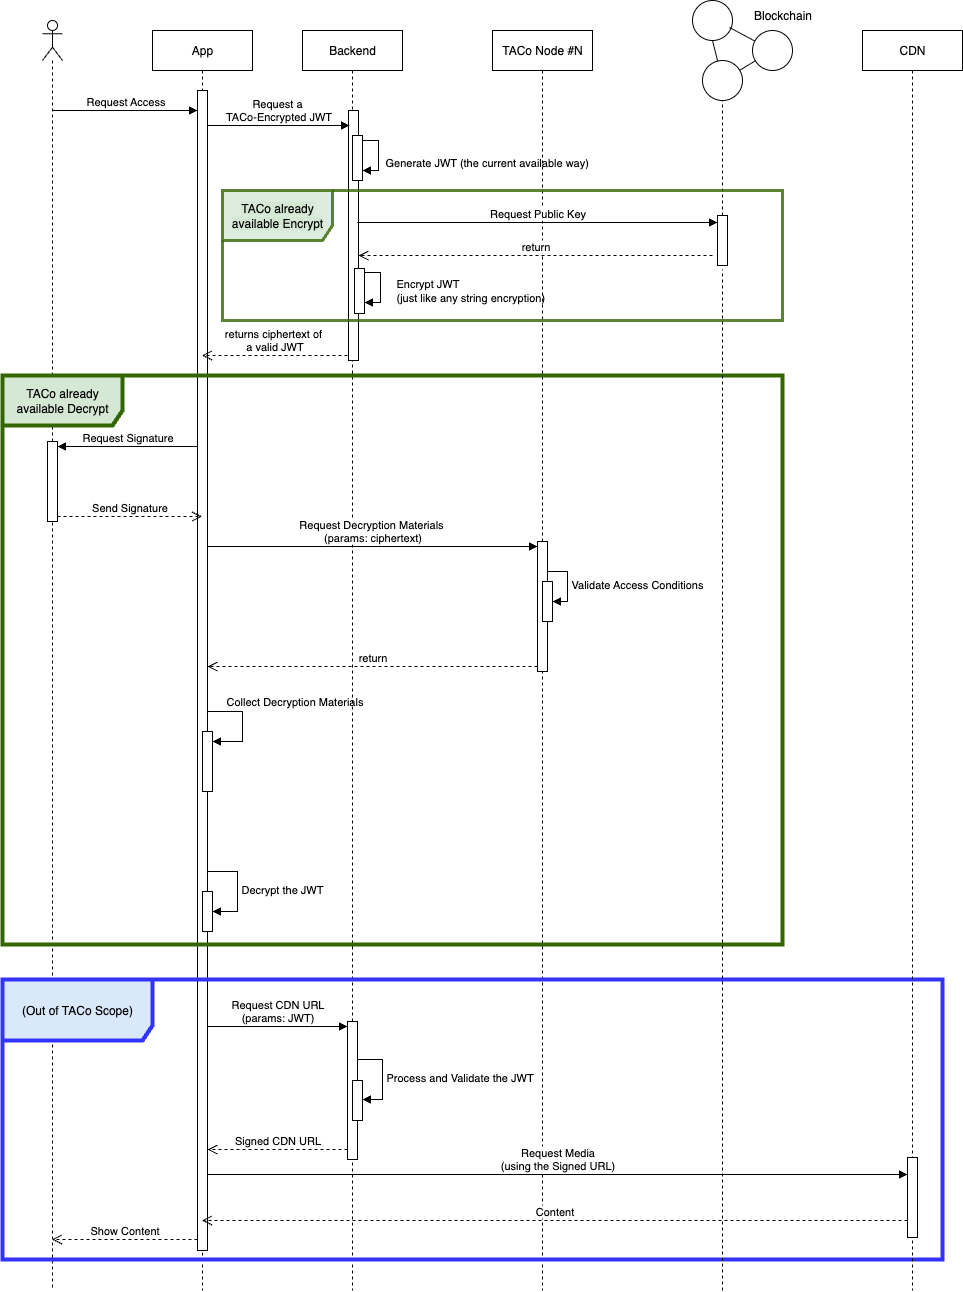

The diagram above was exported from draw.io. Its source (the exported page's mxGraphModel, read from the mxfile embedded in the PNG):
<mxGraphModel dx="1234" dy="780" grid="1" gridSize="10" guides="1" tooltips="1" connect="1" arrows="1" fold="1" page="1" pageScale="1" pageWidth="850" pageHeight="1100" math="0" shadow="0">
  <root>
    <mxCell id="0" />
    <mxCell id="1" parent="0" />
    <mxCell id="IXPfpi8qvGNGpnuhLKWn-7" value="App" style="shape=umlLifeline;perimeter=lifelinePerimeter;whiteSpace=wrap;html=1;container=1;dropTarget=0;collapsible=0;recursiveResize=0;outlineConnect=0;portConstraint=eastwest;newEdgeStyle={&quot;curved&quot;:0,&quot;rounded&quot;:0};" parent="1" vertex="1">
      <mxGeometry x="170" y="40" width="100" height="1260" as="geometry" />
    </mxCell>
    <mxCell id="IXPfpi8qvGNGpnuhLKWn-16" value="" style="html=1;points=[[0,0,0,0,5],[0,1,0,0,-5],[1,0,0,0,5],[1,1,0,0,-5]];perimeter=orthogonalPerimeter;outlineConnect=0;targetShapes=umlLifeline;portConstraint=eastwest;newEdgeStyle={&quot;curved&quot;:0,&quot;rounded&quot;:0};" parent="IXPfpi8qvGNGpnuhLKWn-7" vertex="1">
      <mxGeometry x="45" y="60" width="10" height="1160" as="geometry" />
    </mxCell>
    <mxCell id="IXPfpi8qvGNGpnuhLKWn-30" value="" style="html=1;points=[[0,0,0,0,5],[0,1,0,0,-5],[1,0,0,0,5],[1,1,0,0,-5]];perimeter=orthogonalPerimeter;outlineConnect=0;targetShapes=umlLifeline;portConstraint=eastwest;newEdgeStyle={&quot;curved&quot;:0,&quot;rounded&quot;:0};" parent="IXPfpi8qvGNGpnuhLKWn-7" vertex="1">
      <mxGeometry x="50" y="701" width="10" height="60" as="geometry" />
    </mxCell>
    <mxCell id="IXPfpi8qvGNGpnuhLKWn-31" value="Collect Decryption Materials" style="html=1;align=left;spacingLeft=2;endArrow=block;rounded=0;edgeStyle=orthogonalEdgeStyle;curved=0;rounded=0;" parent="IXPfpi8qvGNGpnuhLKWn-7" target="IXPfpi8qvGNGpnuhLKWn-30" edge="1">
      <mxGeometry x="-0.6842" y="10" relative="1" as="geometry">
        <mxPoint x="55" y="681" as="sourcePoint" />
        <Array as="points">
          <mxPoint x="90" y="681" />
          <mxPoint x="90" y="711" />
        </Array>
        <mxPoint as="offset" />
      </mxGeometry>
    </mxCell>
    <mxCell id="IXPfpi8qvGNGpnuhLKWn-33" value="" style="html=1;points=[[0,0,0,0,5],[0,1,0,0,-5],[1,0,0,0,5],[1,1,0,0,-5]];perimeter=orthogonalPerimeter;outlineConnect=0;targetShapes=umlLifeline;portConstraint=eastwest;newEdgeStyle={&quot;curved&quot;:0,&quot;rounded&quot;:0};" parent="IXPfpi8qvGNGpnuhLKWn-7" vertex="1">
      <mxGeometry x="50" y="861" width="10" height="40" as="geometry" />
    </mxCell>
    <mxCell id="IXPfpi8qvGNGpnuhLKWn-34" value="Decrypt the JWT" style="html=1;align=left;spacingLeft=2;endArrow=block;rounded=0;edgeStyle=orthogonalEdgeStyle;curved=0;rounded=0;" parent="IXPfpi8qvGNGpnuhLKWn-7" target="IXPfpi8qvGNGpnuhLKWn-33" edge="1">
      <mxGeometry relative="1" as="geometry">
        <mxPoint x="55" y="841" as="sourcePoint" />
        <Array as="points">
          <mxPoint x="85" y="841" />
          <mxPoint x="85" y="881" />
        </Array>
      </mxGeometry>
    </mxCell>
    <mxCell id="IXPfpi8qvGNGpnuhLKWn-8" value="Backend" style="shape=umlLifeline;perimeter=lifelinePerimeter;whiteSpace=wrap;html=1;container=1;dropTarget=0;collapsible=0;recursiveResize=0;outlineConnect=0;portConstraint=eastwest;newEdgeStyle={&quot;curved&quot;:0,&quot;rounded&quot;:0};" parent="1" vertex="1">
      <mxGeometry x="320" y="40" width="100" height="1260" as="geometry" />
    </mxCell>
    <mxCell id="IXPfpi8qvGNGpnuhLKWn-12" value="" style="html=1;points=[[0,0,0,0,5],[0,1,0,0,-5],[1,0,0,0,5],[1,1,0,0,-5]];perimeter=orthogonalPerimeter;outlineConnect=0;targetShapes=umlLifeline;portConstraint=eastwest;newEdgeStyle={&quot;curved&quot;:0,&quot;rounded&quot;:0};" parent="IXPfpi8qvGNGpnuhLKWn-8" vertex="1">
      <mxGeometry x="46" y="80" width="10" height="250" as="geometry" />
    </mxCell>
    <mxCell id="IXPfpi8qvGNGpnuhLKWn-35" value="" style="html=1;points=[[0,0,0,0,5],[0,1,0,0,-5],[1,0,0,0,5],[1,1,0,0,-5]];perimeter=orthogonalPerimeter;outlineConnect=0;targetShapes=umlLifeline;portConstraint=eastwest;newEdgeStyle={&quot;curved&quot;:0,&quot;rounded&quot;:0};" parent="IXPfpi8qvGNGpnuhLKWn-8" vertex="1">
      <mxGeometry x="45" y="991" width="10" height="138" as="geometry" />
    </mxCell>
    <mxCell id="IXPfpi8qvGNGpnuhLKWn-57" value="" style="html=1;points=[[0,0,0,0,5],[0,1,0,0,-5],[1,0,0,0,5],[1,1,0,0,-5]];perimeter=orthogonalPerimeter;outlineConnect=0;targetShapes=umlLifeline;portConstraint=eastwest;newEdgeStyle={&quot;curved&quot;:0,&quot;rounded&quot;:0};" parent="IXPfpi8qvGNGpnuhLKWn-8" vertex="1">
      <mxGeometry x="50" y="1050" width="10" height="40" as="geometry" />
    </mxCell>
    <mxCell id="IXPfpi8qvGNGpnuhLKWn-58" value="Process and Validate the JWT" style="html=1;align=left;spacingLeft=2;endArrow=block;rounded=0;edgeStyle=orthogonalEdgeStyle;curved=0;rounded=0;" parent="IXPfpi8qvGNGpnuhLKWn-8" target="IXPfpi8qvGNGpnuhLKWn-57" edge="1">
      <mxGeometry relative="1" as="geometry">
        <mxPoint x="55" y="1029" as="sourcePoint" />
        <Array as="points">
          <mxPoint x="80" y="1029" />
          <mxPoint x="80" y="1069" />
        </Array>
      </mxGeometry>
    </mxCell>
    <mxCell id="bOqxLoJGS2NZ6ljJx8BY-13" value="" style="html=1;points=[[0,0,0,0,5],[0,1,0,0,-5],[1,0,0,0,5],[1,1,0,0,-5]];perimeter=orthogonalPerimeter;outlineConnect=0;targetShapes=umlLifeline;portConstraint=eastwest;newEdgeStyle={&quot;curved&quot;:0,&quot;rounded&quot;:0};" parent="IXPfpi8qvGNGpnuhLKWn-8" vertex="1">
      <mxGeometry x="50" y="105" width="10" height="45" as="geometry" />
    </mxCell>
    <mxCell id="bOqxLoJGS2NZ6ljJx8BY-14" value="Generate JWT (the current available way)" style="html=1;align=left;spacingLeft=2;endArrow=block;rounded=0;edgeStyle=orthogonalEdgeStyle;curved=0;rounded=0;" parent="IXPfpi8qvGNGpnuhLKWn-8" source="bOqxLoJGS2NZ6ljJx8BY-13" target="bOqxLoJGS2NZ6ljJx8BY-13" edge="1">
      <mxGeometry x="0.2308" y="3" relative="1" as="geometry">
        <mxPoint x="56" y="110" as="sourcePoint" />
        <Array as="points">
          <mxPoint x="76" y="110" />
          <mxPoint x="76" y="140" />
        </Array>
        <mxPoint x="61" y="140" as="targetPoint" />
        <mxPoint as="offset" />
      </mxGeometry>
    </mxCell>
    <mxCell id="bOqxLoJGS2NZ6ljJx8BY-17" value="" style="html=1;points=[[0,0,0,0,5],[0,1,0,0,-5],[1,0,0,0,5],[1,1,0,0,-5]];perimeter=orthogonalPerimeter;outlineConnect=0;targetShapes=umlLifeline;portConstraint=eastwest;newEdgeStyle={&quot;curved&quot;:0,&quot;rounded&quot;:0};" parent="IXPfpi8qvGNGpnuhLKWn-8" vertex="1">
      <mxGeometry x="52" y="238" width="10" height="45" as="geometry" />
    </mxCell>
    <mxCell id="bOqxLoJGS2NZ6ljJx8BY-18" value="Encrypt JWT&lt;div&gt;(just like any string encryption)&lt;/div&gt;" style="html=1;align=left;spacingLeft=2;endArrow=block;rounded=0;edgeStyle=orthogonalEdgeStyle;curved=0;rounded=0;" parent="IXPfpi8qvGNGpnuhLKWn-8" edge="1">
      <mxGeometry x="0.0968" y="12" relative="1" as="geometry">
        <mxPoint x="62" y="242" as="sourcePoint" />
        <Array as="points">
          <mxPoint x="78" y="242" />
          <mxPoint x="78" y="272" />
        </Array>
        <mxPoint x="62" y="272" as="targetPoint" />
        <mxPoint as="offset" />
      </mxGeometry>
    </mxCell>
    <mxCell id="IXPfpi8qvGNGpnuhLKWn-10" value="" style="shape=umlLifeline;perimeter=lifelinePerimeter;whiteSpace=wrap;html=1;container=1;dropTarget=0;collapsible=0;recursiveResize=0;outlineConnect=0;portConstraint=eastwest;newEdgeStyle={&quot;curved&quot;:0,&quot;rounded&quot;:0};participant=umlActor;" parent="1" vertex="1">
      <mxGeometry x="60" y="30" width="20" height="1270" as="geometry" />
    </mxCell>
    <mxCell id="IXPfpi8qvGNGpnuhLKWn-19" value="" style="html=1;points=[[0,0,0,0,5],[0,1,0,0,-5],[1,0,0,0,5],[1,1,0,0,-5]];perimeter=orthogonalPerimeter;outlineConnect=0;targetShapes=umlLifeline;portConstraint=eastwest;newEdgeStyle={&quot;curved&quot;:0,&quot;rounded&quot;:0};" parent="IXPfpi8qvGNGpnuhLKWn-10" vertex="1">
      <mxGeometry x="5" y="421" width="10" height="80" as="geometry" />
    </mxCell>
    <mxCell id="IXPfpi8qvGNGpnuhLKWn-13" value="Request&amp;nbsp;&lt;span style=&quot;background-color: light-dark(#ffffff, var(--ge-dark-color, #121212)); color: light-dark(rgb(0, 0, 0), rgb(255, 255, 255));&quot;&gt;a&amp;nbsp;&lt;/span&gt;&lt;div&gt;&lt;span style=&quot;background-color: light-dark(#ffffff, var(--ge-dark-color, #121212)); color: light-dark(rgb(0, 0, 0), rgb(255, 255, 255));&quot;&gt;TACo-Encrypted JWT&lt;/span&gt;&lt;/div&gt;" style="html=1;verticalAlign=bottom;endArrow=block;curved=0;rounded=0;entryX=0;entryY=0;entryDx=0;entryDy=5;" parent="1" source="IXPfpi8qvGNGpnuhLKWn-16" edge="1">
      <mxGeometry relative="1" as="geometry">
        <mxPoint x="221.5" y="135" as="sourcePoint" />
        <mxPoint x="367" y="135" as="targetPoint" />
      </mxGeometry>
    </mxCell>
    <mxCell id="IXPfpi8qvGNGpnuhLKWn-14" value="returns ciphertext of&amp;nbsp;&lt;div&gt;a valid&lt;span style=&quot;background-color: light-dark(#ffffff, var(--ge-dark-color, #121212)); color: light-dark(rgb(0, 0, 0), rgb(255, 255, 255));&quot;&gt;&amp;nbsp;JWT&lt;/span&gt;&lt;/div&gt;" style="html=1;verticalAlign=bottom;endArrow=open;dashed=1;endSize=8;curved=0;rounded=0;exitX=0;exitY=1;exitDx=0;exitDy=-5;" parent="1" edge="1">
      <mxGeometry relative="1" as="geometry">
        <mxPoint x="219.5" y="365" as="targetPoint" />
        <mxPoint x="365" y="365" as="sourcePoint" />
      </mxGeometry>
    </mxCell>
    <mxCell id="IXPfpi8qvGNGpnuhLKWn-15" value="TACo Node #N" style="shape=umlLifeline;perimeter=lifelinePerimeter;whiteSpace=wrap;html=1;container=1;dropTarget=0;collapsible=0;recursiveResize=0;outlineConnect=0;portConstraint=eastwest;newEdgeStyle={&quot;curved&quot;:0,&quot;rounded&quot;:0};" parent="1" vertex="1">
      <mxGeometry x="510" y="40" width="100" height="1260" as="geometry" />
    </mxCell>
    <mxCell id="IXPfpi8qvGNGpnuhLKWn-25" value="" style="html=1;points=[[0,0,0,0,5],[0,1,0,0,-5],[1,0,0,0,5],[1,1,0,0,-5]];perimeter=orthogonalPerimeter;outlineConnect=0;targetShapes=umlLifeline;portConstraint=eastwest;newEdgeStyle={&quot;curved&quot;:0,&quot;rounded&quot;:0};" parent="IXPfpi8qvGNGpnuhLKWn-15" vertex="1">
      <mxGeometry x="45" y="511" width="10" height="130" as="geometry" />
    </mxCell>
    <mxCell id="IXPfpi8qvGNGpnuhLKWn-28" value="" style="html=1;points=[[0,0,0,0,5],[0,1,0,0,-5],[1,0,0,0,5],[1,1,0,0,-5]];perimeter=orthogonalPerimeter;outlineConnect=0;targetShapes=umlLifeline;portConstraint=eastwest;newEdgeStyle={&quot;curved&quot;:0,&quot;rounded&quot;:0};" parent="IXPfpi8qvGNGpnuhLKWn-15" vertex="1">
      <mxGeometry x="50" y="551" width="10" height="40" as="geometry" />
    </mxCell>
    <mxCell id="IXPfpi8qvGNGpnuhLKWn-29" value="Validate Access Conditions" style="html=1;align=left;spacingLeft=2;endArrow=block;rounded=0;edgeStyle=orthogonalEdgeStyle;curved=0;rounded=0;" parent="IXPfpi8qvGNGpnuhLKWn-15" source="IXPfpi8qvGNGpnuhLKWn-25" target="IXPfpi8qvGNGpnuhLKWn-28" edge="1">
      <mxGeometry relative="1" as="geometry">
        <mxPoint x="45" y="531" as="sourcePoint" />
        <Array as="points">
          <mxPoint x="75" y="541" />
          <mxPoint x="75" y="571" />
        </Array>
      </mxGeometry>
    </mxCell>
    <mxCell id="IXPfpi8qvGNGpnuhLKWn-17" value="Request Access" style="html=1;verticalAlign=bottom;endArrow=block;curved=0;rounded=0;entryX=0;entryY=0;entryDx=0;entryDy=5;" parent="1" edge="1">
      <mxGeometry relative="1" as="geometry">
        <mxPoint x="69.5" y="120.00000000000136" as="sourcePoint" />
        <mxPoint x="215" y="120.00000000000136" as="targetPoint" />
      </mxGeometry>
    </mxCell>
    <mxCell id="IXPfpi8qvGNGpnuhLKWn-20" value="Request Signature" style="html=1;verticalAlign=bottom;endArrow=block;curved=0;rounded=0;entryX=1;entryY=0;entryDx=0;entryDy=5;" parent="1" target="IXPfpi8qvGNGpnuhLKWn-19" edge="1">
      <mxGeometry relative="1" as="geometry">
        <mxPoint x="215" y="456" as="sourcePoint" />
      </mxGeometry>
    </mxCell>
    <mxCell id="IXPfpi8qvGNGpnuhLKWn-21" value="Send Signature" style="html=1;verticalAlign=bottom;endArrow=open;dashed=1;endSize=8;curved=0;rounded=0;exitX=1;exitY=1;exitDx=0;exitDy=-5;" parent="1" source="IXPfpi8qvGNGpnuhLKWn-19" edge="1">
      <mxGeometry relative="1" as="geometry">
        <mxPoint x="219.5" y="526" as="targetPoint" />
      </mxGeometry>
    </mxCell>
    <mxCell id="IXPfpi8qvGNGpnuhLKWn-26" value="Request Decryption Materials&amp;nbsp;&lt;div&gt;(params: ciphertext)&lt;/div&gt;" style="html=1;verticalAlign=bottom;endArrow=block;curved=0;rounded=0;entryX=0;entryY=0;entryDx=0;entryDy=5;" parent="1" target="IXPfpi8qvGNGpnuhLKWn-25" edge="1">
      <mxGeometry relative="1" as="geometry">
        <mxPoint x="225" y="556.0000000000002" as="sourcePoint" />
      </mxGeometry>
    </mxCell>
    <mxCell id="IXPfpi8qvGNGpnuhLKWn-27" value="return" style="html=1;verticalAlign=bottom;endArrow=open;dashed=1;endSize=8;curved=0;rounded=0;exitX=0;exitY=1;exitDx=0;exitDy=-5;" parent="1" source="IXPfpi8qvGNGpnuhLKWn-25" edge="1">
      <mxGeometry relative="1" as="geometry">
        <mxPoint x="225" y="675.9999999999998" as="targetPoint" />
      </mxGeometry>
    </mxCell>
    <mxCell id="IXPfpi8qvGNGpnuhLKWn-36" value="Request CDN URL&lt;div&gt;(params: JWT)&lt;/div&gt;" style="html=1;verticalAlign=bottom;endArrow=block;curved=0;rounded=0;entryX=0;entryY=0;entryDx=0;entryDy=5;" parent="1" source="IXPfpi8qvGNGpnuhLKWn-16" target="IXPfpi8qvGNGpnuhLKWn-35" edge="1">
      <mxGeometry relative="1" as="geometry">
        <mxPoint x="219.5" y="1036" as="sourcePoint" />
      </mxGeometry>
    </mxCell>
    <mxCell id="IXPfpi8qvGNGpnuhLKWn-37" value="Signed CDN URL" style="html=1;verticalAlign=bottom;endArrow=open;dashed=1;endSize=8;curved=0;rounded=0;exitX=0;exitY=1;exitDx=0;exitDy=-5;" parent="1" edge="1">
      <mxGeometry relative="1" as="geometry">
        <mxPoint x="225" y="1159" as="targetPoint" />
        <mxPoint x="365" y="1159" as="sourcePoint" />
        <mxPoint as="offset" />
      </mxGeometry>
    </mxCell>
    <mxCell id="IXPfpi8qvGNGpnuhLKWn-52" value="" style="endArrow=none;dashed=1;html=1;rounded=0;entryX=0.5;entryY=1;entryDx=0;entryDy=0;" parent="1" source="bOqxLoJGS2NZ6ljJx8BY-19" target="IXPfpi8qvGNGpnuhLKWn-43" edge="1">
      <mxGeometry width="50" height="50" relative="1" as="geometry">
        <mxPoint x="740" y="1090" as="sourcePoint" />
        <mxPoint x="700" y="680" as="targetPoint" />
      </mxGeometry>
    </mxCell>
    <mxCell id="IXPfpi8qvGNGpnuhLKWn-53" value="" style="group" parent="1" vertex="1" connectable="0">
      <mxGeometry x="710" y="10" width="130" height="100" as="geometry" />
    </mxCell>
    <mxCell id="IXPfpi8qvGNGpnuhLKWn-43" value="" style="ellipse;whiteSpace=wrap;html=1;" parent="IXPfpi8qvGNGpnuhLKWn-53" vertex="1">
      <mxGeometry x="10" y="60" width="40" height="40" as="geometry" />
    </mxCell>
    <mxCell id="IXPfpi8qvGNGpnuhLKWn-44" value="" style="ellipse;whiteSpace=wrap;html=1;" parent="IXPfpi8qvGNGpnuhLKWn-53" vertex="1">
      <mxGeometry x="60" y="30" width="40" height="40" as="geometry" />
    </mxCell>
    <mxCell id="IXPfpi8qvGNGpnuhLKWn-45" value="" style="ellipse;whiteSpace=wrap;html=1;" parent="IXPfpi8qvGNGpnuhLKWn-53" vertex="1">
      <mxGeometry width="40" height="40" as="geometry" />
    </mxCell>
    <mxCell id="IXPfpi8qvGNGpnuhLKWn-47" value="" style="endArrow=none;html=1;rounded=0;entryX=0.5;entryY=1;entryDx=0;entryDy=0;" parent="IXPfpi8qvGNGpnuhLKWn-53" source="IXPfpi8qvGNGpnuhLKWn-43" target="IXPfpi8qvGNGpnuhLKWn-45" edge="1">
      <mxGeometry width="50" height="50" relative="1" as="geometry">
        <mxPoint x="30" y="150" as="sourcePoint" />
        <mxPoint x="80" y="100" as="targetPoint" />
      </mxGeometry>
    </mxCell>
    <mxCell id="IXPfpi8qvGNGpnuhLKWn-48" value="" style="endArrow=none;html=1;rounded=0;entryX=0.925;entryY=0.675;entryDx=0;entryDy=0;entryPerimeter=0;" parent="IXPfpi8qvGNGpnuhLKWn-53" source="IXPfpi8qvGNGpnuhLKWn-44" target="IXPfpi8qvGNGpnuhLKWn-45" edge="1">
      <mxGeometry width="50" height="50" relative="1" as="geometry">
        <mxPoint x="35" y="71" as="sourcePoint" />
        <mxPoint x="30" y="50" as="targetPoint" />
      </mxGeometry>
    </mxCell>
    <mxCell id="IXPfpi8qvGNGpnuhLKWn-49" value="" style="endArrow=none;html=1;rounded=0;" parent="IXPfpi8qvGNGpnuhLKWn-53" source="IXPfpi8qvGNGpnuhLKWn-43" target="IXPfpi8qvGNGpnuhLKWn-44" edge="1">
      <mxGeometry width="50" height="50" relative="1" as="geometry">
        <mxPoint x="45" y="81" as="sourcePoint" />
        <mxPoint x="40" y="60" as="targetPoint" />
      </mxGeometry>
    </mxCell>
    <mxCell id="IXPfpi8qvGNGpnuhLKWn-50" value="Blockchain" style="text;html=1;align=center;verticalAlign=middle;resizable=0;points=[];autosize=1;strokeColor=none;fillColor=none;" parent="IXPfpi8qvGNGpnuhLKWn-53" vertex="1">
      <mxGeometry x="50" width="80" height="30" as="geometry" />
    </mxCell>
    <mxCell id="IXPfpi8qvGNGpnuhLKWn-59" value="Show Content" style="html=1;verticalAlign=bottom;endArrow=open;dashed=1;endSize=8;curved=0;rounded=0;" parent="1" edge="1">
      <mxGeometry relative="1" as="geometry">
        <mxPoint x="69.5" y="1249" as="targetPoint" />
        <mxPoint x="215" y="1249" as="sourcePoint" />
        <Array as="points" />
      </mxGeometry>
    </mxCell>
    <mxCell id="bOqxLoJGS2NZ6ljJx8BY-1" value="TACo already available Decrypt" style="shape=umlFrame;whiteSpace=wrap;html=1;pointerEvents=0;width=120;height=50;fillColor=#D5E8D4;strokeColor=#336600;strokeWidth=4;" parent="1" vertex="1">
      <mxGeometry x="20" y="385" width="780" height="569" as="geometry" />
    </mxCell>
    <mxCell id="bOqxLoJGS2NZ6ljJx8BY-2" value="&lt;div&gt;(Out of TACo Scope)&lt;/div&gt;" style="shape=umlFrame;whiteSpace=wrap;html=1;pointerEvents=0;width=150;height=61;fillColor=#dae8fc;strokeColor=#3333FF;strokeWidth=4;" parent="1" vertex="1">
      <mxGeometry x="20" y="989" width="940" height="280" as="geometry" />
    </mxCell>
    <mxCell id="bOqxLoJGS2NZ6ljJx8BY-3" value="CDN" style="shape=umlLifeline;perimeter=lifelinePerimeter;whiteSpace=wrap;html=1;container=1;dropTarget=0;collapsible=0;recursiveResize=0;outlineConnect=0;portConstraint=eastwest;newEdgeStyle={&quot;curved&quot;:0,&quot;rounded&quot;:0};" parent="1" vertex="1">
      <mxGeometry x="880" y="40" width="100" height="1260" as="geometry" />
    </mxCell>
    <mxCell id="bOqxLoJGS2NZ6ljJx8BY-9" value="" style="html=1;points=[[0,0,0,0,5],[0,1,0,0,-5],[1,0,0,0,5],[1,1,0,0,-5]];perimeter=orthogonalPerimeter;outlineConnect=0;targetShapes=umlLifeline;portConstraint=eastwest;newEdgeStyle={&quot;curved&quot;:0,&quot;rounded&quot;:0};" parent="bOqxLoJGS2NZ6ljJx8BY-3" vertex="1">
      <mxGeometry x="45" y="1127" width="10" height="80" as="geometry" />
    </mxCell>
    <mxCell id="bOqxLoJGS2NZ6ljJx8BY-10" value="Request Media&lt;div&gt;(using the Signed URL)&lt;/div&gt;" style="html=1;verticalAlign=bottom;endArrow=block;curved=0;rounded=0;" parent="1" target="bOqxLoJGS2NZ6ljJx8BY-9" edge="1">
      <mxGeometry relative="1" as="geometry">
        <mxPoint x="225" y="1184" as="sourcePoint" />
      </mxGeometry>
    </mxCell>
    <mxCell id="bOqxLoJGS2NZ6ljJx8BY-11" value="Content" style="html=1;verticalAlign=bottom;endArrow=open;dashed=1;endSize=8;curved=0;rounded=0;" parent="1" source="bOqxLoJGS2NZ6ljJx8BY-9" target="IXPfpi8qvGNGpnuhLKWn-7" edge="1">
      <mxGeometry relative="1" as="geometry">
        <mxPoint x="230" y="1229" as="targetPoint" />
        <mxPoint x="930" y="1229" as="sourcePoint" />
        <Array as="points">
          <mxPoint x="570" y="1230" />
        </Array>
      </mxGeometry>
    </mxCell>
    <mxCell id="bOqxLoJGS2NZ6ljJx8BY-20" value="Request Public Key" style="html=1;verticalAlign=bottom;endArrow=block;curved=0;rounded=0;" parent="1" edge="1">
      <mxGeometry relative="1" as="geometry">
        <mxPoint x="375" y="232" as="sourcePoint" />
        <Array as="points">
          <mxPoint x="560" y="232" />
        </Array>
        <mxPoint x="735" y="232" as="targetPoint" />
      </mxGeometry>
    </mxCell>
    <mxCell id="bOqxLoJGS2NZ6ljJx8BY-21" value="return" style="html=1;verticalAlign=bottom;endArrow=open;dashed=1;endSize=8;curved=0;rounded=0;exitX=0;exitY=1;exitDx=0;exitDy=-5;" parent="1" edge="1">
      <mxGeometry relative="1" as="geometry">
        <mxPoint x="376" y="265" as="targetPoint" />
        <mxPoint x="730" y="265" as="sourcePoint" />
      </mxGeometry>
    </mxCell>
    <mxCell id="bOqxLoJGS2NZ6ljJx8BY-23" value="" style="endArrow=none;dashed=1;html=1;rounded=0;entryX=0.5;entryY=1;entryDx=0;entryDy=0;" parent="1" edge="1">
      <mxGeometry width="50" height="50" relative="1" as="geometry">
        <mxPoint x="740" y="1300" as="sourcePoint" />
        <mxPoint x="740" y="279" as="targetPoint" />
      </mxGeometry>
    </mxCell>
    <mxCell id="bOqxLoJGS2NZ6ljJx8BY-19" value="" style="html=1;points=[[0,0,0,0,5],[0,1,0,0,-5],[1,0,0,0,5],[1,1,0,0,-5]];perimeter=orthogonalPerimeter;outlineConnect=0;targetShapes=umlLifeline;portConstraint=eastwest;newEdgeStyle={&quot;curved&quot;:0,&quot;rounded&quot;:0};" parent="1" vertex="1">
      <mxGeometry x="735" y="225" width="10" height="50" as="geometry" />
    </mxCell>
    <mxCell id="bOqxLoJGS2NZ6ljJx8BY-22" value="&lt;span style=&quot;background-color: rgb(213, 232, 212);&quot;&gt;TACo already available Encrypt&lt;/span&gt;" style="shape=umlFrame;whiteSpace=wrap;html=1;pointerEvents=0;width=110;height=50;fillColor=#d5e8d4;strokeColor=#336600;swimlaneFillColor=none;fillStyle=auto;opacity=80;strokeWidth=3;" parent="1" vertex="1">
      <mxGeometry x="240" y="200" width="560" height="130" as="geometry" />
    </mxCell>
  </root>
</mxGraphModel>